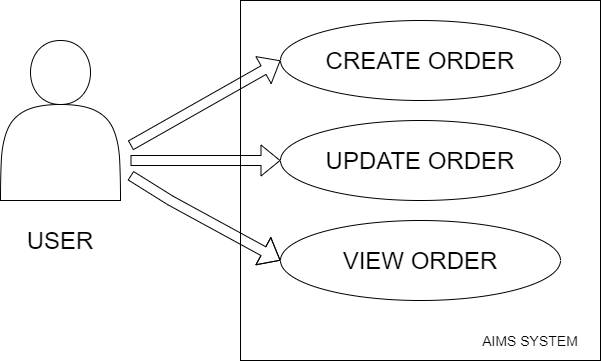

The diagram above was exported from draw.io. Its source (the exported page's mxGraphModel, read from the mxfile embedded in the PNG):
<mxGraphModel dx="1038" dy="580" grid="1" gridSize="10" guides="1" tooltips="1" connect="1" arrows="1" fold="1" page="1" pageScale="1" pageWidth="850" pageHeight="1100" math="0" shadow="0">
  <root>
    <mxCell id="0" />
    <mxCell id="1" parent="0" />
    <mxCell id="da1LLXewyCgsHYYmXxGh-1" value="" style="shape=actor;whiteSpace=wrap;html=1;" vertex="1" parent="1">
      <mxGeometry x="40" y="50" width="120" height="160" as="geometry" />
    </mxCell>
    <mxCell id="da1LLXewyCgsHYYmXxGh-2" value="&lt;span style=&quot;font-size: 24px&quot;&gt;USER&lt;/span&gt;" style="text;html=1;strokeColor=none;fillColor=none;align=center;verticalAlign=middle;whiteSpace=wrap;rounded=0;" vertex="1" parent="1">
      <mxGeometry x="60" y="230" width="80" height="40" as="geometry" />
    </mxCell>
    <mxCell id="da1LLXewyCgsHYYmXxGh-3" value="&lt;br&gt;&lt;br&gt;&lt;br&gt;&lt;br&gt;&lt;br&gt;&lt;br&gt;&lt;br&gt;&lt;br&gt;" style="whiteSpace=wrap;html=1;aspect=fixed;" vertex="1" parent="1">
      <mxGeometry x="280" y="10" width="360" height="360" as="geometry" />
    </mxCell>
    <mxCell id="da1LLXewyCgsHYYmXxGh-4" value="&lt;font style=&quot;font-size: 24px&quot;&gt;CREATE ORDER&lt;/font&gt;" style="ellipse;whiteSpace=wrap;html=1;" vertex="1" parent="1">
      <mxGeometry x="320" y="30" width="280" height="80" as="geometry" />
    </mxCell>
    <mxCell id="da1LLXewyCgsHYYmXxGh-5" value="&lt;font style=&quot;font-size: 24px&quot;&gt;UPDATE ORDER&lt;/font&gt;" style="ellipse;whiteSpace=wrap;html=1;" vertex="1" parent="1">
      <mxGeometry x="320" y="130" width="280" height="80" as="geometry" />
    </mxCell>
    <mxCell id="da1LLXewyCgsHYYmXxGh-6" value="&lt;font style=&quot;font-size: 24px&quot;&gt;VIEW ORDER&lt;/font&gt;" style="ellipse;whiteSpace=wrap;html=1;" vertex="1" parent="1">
      <mxGeometry x="320" y="230" width="280" height="80" as="geometry" />
    </mxCell>
    <mxCell id="da1LLXewyCgsHYYmXxGh-7" value="&lt;font style=&quot;font-size: 14px&quot;&gt;AIMS SYSTEM&lt;/font&gt;" style="text;html=1;strokeColor=none;fillColor=none;align=center;verticalAlign=middle;whiteSpace=wrap;rounded=0;" vertex="1" parent="1">
      <mxGeometry x="520" y="330" width="100" height="40" as="geometry" />
    </mxCell>
    <mxCell id="da1LLXewyCgsHYYmXxGh-22" value="" style="shape=flexArrow;endArrow=classic;html=1;entryX=0;entryY=0.5;entryDx=0;entryDy=0;exitX=0;exitY=0.5;exitDx=0;exitDy=0;" edge="1" parent="1" target="da1LLXewyCgsHYYmXxGh-4">
      <mxGeometry width="50" height="50" relative="1" as="geometry">
        <mxPoint x="170" y="155" as="sourcePoint" />
        <mxPoint x="220" y="105" as="targetPoint" />
      </mxGeometry>
    </mxCell>
    <mxCell id="da1LLXewyCgsHYYmXxGh-24" value="" style="shape=flexArrow;endArrow=classic;html=1;entryX=0;entryY=0.5;entryDx=0;entryDy=0;" edge="1" parent="1" target="da1LLXewyCgsHYYmXxGh-5">
      <mxGeometry width="50" height="50" relative="1" as="geometry">
        <mxPoint x="170" y="170" as="sourcePoint" />
        <mxPoint x="220" y="120" as="targetPoint" />
        <Array as="points" />
      </mxGeometry>
    </mxCell>
    <mxCell id="da1LLXewyCgsHYYmXxGh-26" value="" style="shape=flexArrow;endArrow=classic;html=1;entryX=0;entryY=0.5;entryDx=0;entryDy=0;" edge="1" parent="1" target="da1LLXewyCgsHYYmXxGh-6">
      <mxGeometry width="50" height="50" relative="1" as="geometry">
        <mxPoint x="170" y="185" as="sourcePoint" />
        <mxPoint x="310" y="270" as="targetPoint" />
        <Array as="points">
          <mxPoint x="210" y="210" />
        </Array>
      </mxGeometry>
    </mxCell>
  </root>
</mxGraphModel>